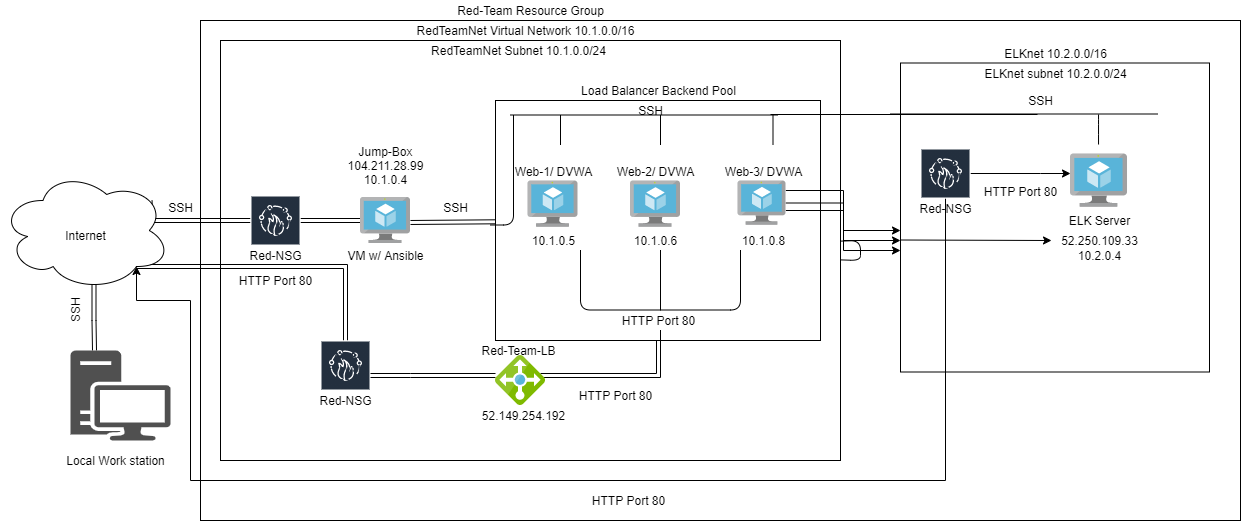

The diagram above was exported from draw.io. Its source (the exported page's mxGraphModel, read from the mxfile embedded in the PNG):
<mxGraphModel dx="1781" dy="724" grid="1" gridSize="10" guides="1" tooltips="1" connect="1" arrows="1" fold="1" page="1" pageScale="1" pageWidth="850" pageHeight="1100" math="0" shadow="0">
  <root>
    <mxCell id="0" />
    <mxCell id="1" parent="0" />
    <mxCell id="RNdLSPNLVaZij41bTfjI-20" value="" style="rounded=0;whiteSpace=wrap;html=1;" parent="1" vertex="1">
      <mxGeometry x="-100" y="160" width="350" height="230" as="geometry" />
    </mxCell>
    <mxCell id="RNdLSPNLVaZij41bTfjI-1" value="" style="rounded=0;whiteSpace=wrap;html=1;" parent="1" vertex="1">
      <mxGeometry x="-370" y="90" width="1040" height="500" as="geometry" />
    </mxCell>
    <mxCell id="RNdLSPNLVaZij41bTfjI-2" value="" style="rounded=0;whiteSpace=wrap;html=1;" parent="1" vertex="1">
      <mxGeometry x="-350" y="110" width="620" height="420" as="geometry" />
    </mxCell>
    <mxCell id="RNdLSPNLVaZij41bTfjI-4" value="Red-Team Resource Group" style="text;html=1;resizable=0;autosize=1;align=center;verticalAlign=middle;points=[];fillColor=none;strokeColor=none;rounded=0;" parent="1" vertex="1">
      <mxGeometry x="-120" y="70" width="160" height="20" as="geometry" />
    </mxCell>
    <mxCell id="RNdLSPNLVaZij41bTfjI-6" value="RedTeamNet Virtual Network 10.1.0.0/16" style="text;html=1;resizable=0;autosize=1;align=center;verticalAlign=middle;points=[];fillColor=none;strokeColor=none;rounded=0;" parent="1" vertex="1">
      <mxGeometry x="-160" y="90" width="230" height="20" as="geometry" />
    </mxCell>
    <mxCell id="RNdLSPNLVaZij41bTfjI-47" style="edgeStyle=orthogonalEdgeStyle;shape=link;rounded=0;orthogonalLoop=1;jettySize=auto;html=1;exitX=0.8;exitY=0.8;exitDx=0;exitDy=0;exitPerimeter=0;" parent="1" source="RNdLSPNLVaZij41bTfjI-7" target="RNdLSPNLVaZij41bTfjI-14" edge="1">
      <mxGeometry relative="1" as="geometry">
        <mxPoint x="-221" y="390" as="targetPoint" />
      </mxGeometry>
    </mxCell>
    <mxCell id="RNdLSPNLVaZij41bTfjI-48" style="edgeStyle=orthogonalEdgeStyle;shape=link;rounded=0;orthogonalLoop=1;jettySize=auto;html=1;exitX=0.88;exitY=0.25;exitDx=0;exitDy=0;exitPerimeter=0;" parent="1" source="RNdLSPNLVaZij41bTfjI-7" target="RNdLSPNLVaZij41bTfjI-9" edge="1">
      <mxGeometry relative="1" as="geometry">
        <Array as="points">
          <mxPoint x="-420" y="290" />
        </Array>
      </mxGeometry>
    </mxCell>
    <mxCell id="RNdLSPNLVaZij41bTfjI-50" style="edgeStyle=orthogonalEdgeStyle;shape=link;rounded=0;orthogonalLoop=1;jettySize=auto;html=1;exitX=0.55;exitY=0.95;exitDx=0;exitDy=0;exitPerimeter=0;" parent="1" source="RNdLSPNLVaZij41bTfjI-7" edge="1">
      <mxGeometry relative="1" as="geometry">
        <mxPoint x="-476" y="420" as="targetPoint" />
      </mxGeometry>
    </mxCell>
    <mxCell id="RNdLSPNLVaZij41bTfjI-7" value="" style="ellipse;shape=cloud;whiteSpace=wrap;html=1;" parent="1" vertex="1">
      <mxGeometry x="-570" y="240" width="170" height="120" as="geometry" />
    </mxCell>
    <mxCell id="RNdLSPNLVaZij41bTfjI-8" value="Internet" style="text;html=1;resizable=0;autosize=1;align=center;verticalAlign=middle;points=[];fillColor=none;strokeColor=none;rounded=0;" parent="1" vertex="1">
      <mxGeometry x="-515" y="295" width="60" height="20" as="geometry" />
    </mxCell>
    <mxCell id="RNdLSPNLVaZij41bTfjI-49" value="" style="edgeStyle=orthogonalEdgeStyle;shape=link;rounded=0;orthogonalLoop=1;jettySize=auto;html=1;" parent="1" source="RNdLSPNLVaZij41bTfjI-9" target="RNdLSPNLVaZij41bTfjI-10" edge="1">
      <mxGeometry relative="1" as="geometry" />
    </mxCell>
    <mxCell id="RNdLSPNLVaZij41bTfjI-9" value="AWS Firewall Manager" style="outlineConnect=0;fontColor=#232F3E;gradientColor=none;strokeColor=#ffffff;fillColor=#232F3E;dashed=0;verticalLabelPosition=middle;verticalAlign=bottom;align=center;html=1;whiteSpace=wrap;fontSize=10;fontStyle=1;spacing=3;shape=mxgraph.aws4.productIcon;prIcon=mxgraph.aws4.firewall_manager;" parent="1" vertex="1">
      <mxGeometry x="-320" y="265" width="50" height="50" as="geometry" />
    </mxCell>
    <mxCell id="RNdLSPNLVaZij41bTfjI-10" value="" style="aspect=fixed;html=1;points=[];align=center;image;fontSize=12;image=img/lib/mscae/Virtual_Machine.svg;" parent="1" vertex="1">
      <mxGeometry x="-210" y="267" width="50" height="46" as="geometry" />
    </mxCell>
    <mxCell id="RNdLSPNLVaZij41bTfjI-13" value="" style="aspect=fixed;html=1;points=[];align=center;image;fontSize=12;image=img/lib/mscae/Virtual_Machine.svg;" parent="1" vertex="1">
      <mxGeometry x="170" y="230" width="50" height="46" as="geometry" />
    </mxCell>
    <mxCell id="RNdLSPNLVaZij41bTfjI-59" value="" style="edgeStyle=orthogonalEdgeStyle;shape=link;rounded=0;orthogonalLoop=1;jettySize=auto;html=1;" parent="1" target="RNdLSPNLVaZij41bTfjI-21" edge="1">
      <mxGeometry relative="1" as="geometry">
        <Array as="points">
          <mxPoint x="88" y="445" />
        </Array>
        <mxPoint x="-30" y="445" as="sourcePoint" />
      </mxGeometry>
    </mxCell>
    <mxCell id="RNdLSPNLVaZij41bTfjI-14" value="AWS Firewall Manager" style="outlineConnect=0;fontColor=#232F3E;gradientColor=none;strokeColor=#ffffff;fillColor=#232F3E;dashed=0;verticalLabelPosition=middle;verticalAlign=bottom;align=center;html=1;whiteSpace=wrap;fontSize=10;fontStyle=1;spacing=3;shape=mxgraph.aws4.productIcon;prIcon=mxgraph.aws4.firewall_manager;" parent="1" vertex="1">
      <mxGeometry x="-250" y="410" width="50" height="50" as="geometry" />
    </mxCell>
    <mxCell id="RNdLSPNLVaZij41bTfjI-46" value="" style="edgeStyle=orthogonalEdgeStyle;shape=link;rounded=0;orthogonalLoop=1;jettySize=auto;html=1;" parent="1" source="RNdLSPNLVaZij41bTfjI-14" target="RNdLSPNLVaZij41bTfjI-15" edge="1">
      <mxGeometry relative="1" as="geometry">
        <mxPoint x="-180" y="445" as="sourcePoint" />
        <mxPoint x="-100" y="445" as="targetPoint" />
        <Array as="points">
          <mxPoint x="-160" y="445" />
          <mxPoint x="-160" y="445" />
        </Array>
      </mxGeometry>
    </mxCell>
    <mxCell id="RNdLSPNLVaZij41bTfjI-15" value="" style="aspect=fixed;html=1;points=[];align=center;image;fontSize=12;image=img/lib/mscae/Load_Balancer_feature.svg;" parent="1" vertex="1">
      <mxGeometry x="-75" y="425" width="50" height="50" as="geometry" />
    </mxCell>
    <mxCell id="RNdLSPNLVaZij41bTfjI-16" value="" style="pointerEvents=1;shadow=0;dashed=0;html=1;strokeColor=none;fillColor=#505050;labelPosition=center;verticalLabelPosition=bottom;verticalAlign=top;outlineConnect=0;align=center;shape=mxgraph.office.devices.workstation;" parent="1" vertex="1">
      <mxGeometry x="-500" y="420" width="100" height="90" as="geometry" />
    </mxCell>
    <mxCell id="RNdLSPNLVaZij41bTfjI-17" value="Red-NSG" style="text;html=1;resizable=0;autosize=1;align=center;verticalAlign=middle;points=[];fillColor=none;strokeColor=none;rounded=0;" parent="1" vertex="1">
      <mxGeometry x="-330" y="315" width="70" height="20" as="geometry" />
    </mxCell>
    <mxCell id="RNdLSPNLVaZij41bTfjI-18" value="Jump-Box&lt;br&gt;104.211.28.99&lt;br&gt;10.1.0.4&lt;br&gt;" style="text;html=1;resizable=0;autosize=1;align=center;verticalAlign=middle;points=[];fillColor=none;strokeColor=none;rounded=0;" parent="1" vertex="1">
      <mxGeometry x="-230" y="210" width="90" height="50" as="geometry" />
    </mxCell>
    <mxCell id="RNdLSPNLVaZij41bTfjI-19" value="VM w/ Ansible" style="text;html=1;resizable=0;autosize=1;align=center;verticalAlign=middle;points=[];fillColor=none;strokeColor=none;rounded=0;" parent="1" vertex="1">
      <mxGeometry x="-230" y="315" width="90" height="20" as="geometry" />
    </mxCell>
    <mxCell id="RNdLSPNLVaZij41bTfjI-21" value="" style="rounded=0;whiteSpace=wrap;html=1;" parent="1" vertex="1">
      <mxGeometry x="-75" y="170" width="325" height="240" as="geometry" />
    </mxCell>
    <mxCell id="wHEQqNS6mflkfXVFhBsU-9" value="" style="edgeStyle=orthogonalEdgeStyle;rounded=0;orthogonalLoop=1;jettySize=auto;html=1;" edge="1" parent="1" source="RNdLSPNLVaZij41bTfjI-12" target="wHEQqNS6mflkfXVFhBsU-3">
      <mxGeometry relative="1" as="geometry">
        <Array as="points">
          <mxPoint x="273" y="280" />
          <mxPoint x="273" y="310" />
        </Array>
      </mxGeometry>
    </mxCell>
    <mxCell id="wHEQqNS6mflkfXVFhBsU-10" value="" style="edgeStyle=orthogonalEdgeStyle;rounded=0;orthogonalLoop=1;jettySize=auto;html=1;" edge="1" parent="1" source="RNdLSPNLVaZij41bTfjI-12" target="wHEQqNS6mflkfXVFhBsU-3">
      <mxGeometry relative="1" as="geometry">
        <Array as="points">
          <mxPoint x="273" y="260" />
          <mxPoint x="273" y="320" />
        </Array>
      </mxGeometry>
    </mxCell>
    <mxCell id="wHEQqNS6mflkfXVFhBsU-11" value="" style="edgeStyle=orthogonalEdgeStyle;rounded=0;orthogonalLoop=1;jettySize=auto;html=1;" edge="1" parent="1" source="RNdLSPNLVaZij41bTfjI-12" target="wHEQqNS6mflkfXVFhBsU-3">
      <mxGeometry relative="1" as="geometry">
        <Array as="points">
          <mxPoint x="273" y="273" />
          <mxPoint x="273" y="300" />
        </Array>
      </mxGeometry>
    </mxCell>
    <mxCell id="RNdLSPNLVaZij41bTfjI-12" value="" style="aspect=fixed;html=1;points=[];align=center;image;fontSize=12;image=img/lib/mscae/Virtual_Machine.svg;" parent="1" vertex="1">
      <mxGeometry x="167.5" y="250.5" width="47.83" height="44" as="geometry" />
    </mxCell>
    <mxCell id="RNdLSPNLVaZij41bTfjI-11" value="" style="aspect=fixed;html=1;points=[];align=center;image;fontSize=12;image=img/lib/mscae/Virtual_Machine.svg;" parent="1" vertex="1">
      <mxGeometry x="60" y="250.5" width="50" height="46" as="geometry" />
    </mxCell>
    <mxCell id="RNdLSPNLVaZij41bTfjI-22" value="" style="aspect=fixed;html=1;points=[];align=center;image;fontSize=12;image=img/lib/mscae/Virtual_Machine.svg;" parent="1" vertex="1">
      <mxGeometry x="-42.5" y="250.5" width="50" height="46" as="geometry" />
    </mxCell>
    <mxCell id="RNdLSPNLVaZij41bTfjI-23" value="Web-1/ DVWA" style="text;html=1;resizable=0;autosize=1;align=center;verticalAlign=middle;points=[];fillColor=none;strokeColor=none;rounded=0;" parent="1" vertex="1">
      <mxGeometry x="-62.5" y="230.5" width="90" height="20" as="geometry" />
    </mxCell>
    <mxCell id="RNdLSPNLVaZij41bTfjI-24" value="Web-2/ DVWA" style="text;html=1;resizable=0;autosize=1;align=center;verticalAlign=middle;points=[];fillColor=none;strokeColor=none;rounded=0;" parent="1" vertex="1">
      <mxGeometry x="40" y="230.5" width="90" height="20" as="geometry" />
    </mxCell>
    <mxCell id="RNdLSPNLVaZij41bTfjI-25" value="Web-3/ DVWA" style="text;html=1;resizable=0;autosize=1;align=center;verticalAlign=middle;points=[];fillColor=none;strokeColor=none;rounded=0;" parent="1" vertex="1">
      <mxGeometry x="147.5" y="230.5" width="90" height="20" as="geometry" />
    </mxCell>
    <mxCell id="RNdLSPNLVaZij41bTfjI-26" value="10.1.0.5" style="text;html=1;resizable=0;autosize=1;align=center;verticalAlign=middle;points=[];fillColor=none;strokeColor=none;rounded=0;" parent="1" vertex="1">
      <mxGeometry x="-47.5" y="299.5" width="60" height="20" as="geometry" />
    </mxCell>
    <mxCell id="RNdLSPNLVaZij41bTfjI-28" value="10.1.0.8" style="text;html=1;resizable=0;autosize=1;align=center;verticalAlign=middle;points=[];fillColor=none;strokeColor=none;rounded=0;" parent="1" vertex="1">
      <mxGeometry x="162.5" y="299.5" width="60" height="20" as="geometry" />
    </mxCell>
    <mxCell id="RNdLSPNLVaZij41bTfjI-29" value="10.1.0.6" style="text;html=1;resizable=0;autosize=1;align=center;verticalAlign=middle;points=[];fillColor=none;strokeColor=none;rounded=0;" parent="1" vertex="1">
      <mxGeometry x="55" y="299.5" width="60" height="20" as="geometry" />
    </mxCell>
    <mxCell id="RNdLSPNLVaZij41bTfjI-30" value="Load Balancer Backend Pool" style="text;html=1;resizable=0;autosize=1;align=center;verticalAlign=middle;points=[];fillColor=none;strokeColor=none;rounded=0;" parent="1" vertex="1">
      <mxGeometry x="2.5" y="150" width="170" height="20" as="geometry" />
    </mxCell>
    <mxCell id="RNdLSPNLVaZij41bTfjI-31" value="Red-NSG" style="text;html=1;resizable=0;autosize=1;align=center;verticalAlign=middle;points=[];fillColor=none;strokeColor=none;rounded=0;" parent="1" vertex="1">
      <mxGeometry x="-260" y="460" width="70" height="20" as="geometry" />
    </mxCell>
    <mxCell id="RNdLSPNLVaZij41bTfjI-32" value="Red-Team-LB" style="text;html=1;resizable=0;autosize=1;align=center;verticalAlign=middle;points=[];fillColor=none;strokeColor=none;rounded=0;" parent="1" vertex="1">
      <mxGeometry x="-97.5" y="410" width="90" height="20" as="geometry" />
    </mxCell>
    <mxCell id="RNdLSPNLVaZij41bTfjI-33" value="52.149.254.192" style="text;html=1;resizable=0;autosize=1;align=center;verticalAlign=middle;points=[];fillColor=none;strokeColor=none;rounded=0;" parent="1" vertex="1">
      <mxGeometry x="-97.5" y="475" width="100" height="20" as="geometry" />
    </mxCell>
    <mxCell id="RNdLSPNLVaZij41bTfjI-34" value="" style="endArrow=none;html=1;" parent="1" source="RNdLSPNLVaZij41bTfjI-2" target="RNdLSPNLVaZij41bTfjI-2" edge="1">
      <mxGeometry width="50" height="50" relative="1" as="geometry">
        <mxPoint x="-310" y="400" as="sourcePoint" />
        <mxPoint x="-260" y="350" as="targetPoint" />
      </mxGeometry>
    </mxCell>
    <mxCell id="RNdLSPNLVaZij41bTfjI-51" value="" style="shape=link;html=1;exitX=1;exitY=0.543;exitDx=0;exitDy=0;exitPerimeter=0;" parent="1" source="RNdLSPNLVaZij41bTfjI-10" target="RNdLSPNLVaZij41bTfjI-21" edge="1">
      <mxGeometry width="100" relative="1" as="geometry">
        <mxPoint x="-150" y="290" as="sourcePoint" />
        <mxPoint x="-70" y="290" as="targetPoint" />
      </mxGeometry>
    </mxCell>
    <mxCell id="RNdLSPNLVaZij41bTfjI-54" value="" style="shape=link;html=1;" parent="1" target="RNdLSPNLVaZij41bTfjI-21" edge="1">
      <mxGeometry width="100" relative="1" as="geometry">
        <mxPoint x="-75" y="289.5" as="sourcePoint" />
        <mxPoint x="25" y="289.5" as="targetPoint" />
      </mxGeometry>
    </mxCell>
    <mxCell id="RNdLSPNLVaZij41bTfjI-61" value="" style="endArrow=none;html=1;" parent="1" edge="1">
      <mxGeometry width="50" height="50" relative="1" as="geometry">
        <mxPoint x="90" y="379.5" as="sourcePoint" />
        <mxPoint x="10" y="319.5" as="targetPoint" />
        <Array as="points">
          <mxPoint x="10" y="379.5" />
        </Array>
      </mxGeometry>
    </mxCell>
    <mxCell id="RNdLSPNLVaZij41bTfjI-62" value="" style="endArrow=none;html=1;" parent="1" source="RNdLSPNLVaZij41bTfjI-77" edge="1">
      <mxGeometry width="50" height="50" relative="1" as="geometry">
        <mxPoint x="90" y="409.5" as="sourcePoint" />
        <mxPoint x="90" y="379.5" as="targetPoint" />
        <Array as="points" />
      </mxGeometry>
    </mxCell>
    <mxCell id="RNdLSPNLVaZij41bTfjI-63" value="" style="endArrow=none;html=1;" parent="1" edge="1">
      <mxGeometry width="50" height="50" relative="1" as="geometry">
        <mxPoint x="90" y="379.5" as="sourcePoint" />
        <mxPoint x="170" y="319.5" as="targetPoint" />
        <Array as="points">
          <mxPoint x="170" y="379.5" />
        </Array>
      </mxGeometry>
    </mxCell>
    <mxCell id="RNdLSPNLVaZij41bTfjI-64" value="" style="endArrow=none;html=1;" parent="1" edge="1">
      <mxGeometry width="50" height="50" relative="1" as="geometry">
        <mxPoint x="90" y="379.5" as="sourcePoint" />
        <mxPoint x="90" y="319.5" as="targetPoint" />
      </mxGeometry>
    </mxCell>
    <mxCell id="RNdLSPNLVaZij41bTfjI-65" value="" style="endArrow=none;html=1;" parent="1" edge="1">
      <mxGeometry width="50" height="50" relative="1" as="geometry">
        <mxPoint x="-80" y="294.5" as="sourcePoint" />
        <mxPoint x="-57" y="184.5" as="targetPoint" />
        <Array as="points">
          <mxPoint x="-57" y="294.5" />
        </Array>
      </mxGeometry>
    </mxCell>
    <mxCell id="RNdLSPNLVaZij41bTfjI-66" value="" style="endArrow=none;html=1;" parent="1" edge="1">
      <mxGeometry width="50" height="50" relative="1" as="geometry">
        <mxPoint x="-60" y="184.5" as="sourcePoint" />
        <mxPoint x="207" y="184.5" as="targetPoint" />
      </mxGeometry>
    </mxCell>
    <mxCell id="RNdLSPNLVaZij41bTfjI-68" value="" style="endArrow=none;html=1;" parent="1" edge="1">
      <mxGeometry width="50" height="50" relative="1" as="geometry">
        <mxPoint x="90" y="214.5" as="sourcePoint" />
        <mxPoint x="90" y="184.5" as="targetPoint" />
      </mxGeometry>
    </mxCell>
    <mxCell id="RNdLSPNLVaZij41bTfjI-69" value="" style="endArrow=none;html=1;" parent="1" edge="1">
      <mxGeometry width="50" height="50" relative="1" as="geometry">
        <mxPoint x="202.5" y="214.5" as="sourcePoint" />
        <mxPoint x="202.5" y="184.5" as="targetPoint" />
        <Array as="points">
          <mxPoint x="202.5" y="194.5" />
        </Array>
      </mxGeometry>
    </mxCell>
    <mxCell id="RNdLSPNLVaZij41bTfjI-70" value="" style="endArrow=none;html=1;" parent="1" edge="1">
      <mxGeometry width="50" height="50" relative="1" as="geometry">
        <mxPoint x="-10" y="214.5" as="sourcePoint" />
        <mxPoint x="-10" y="184.5" as="targetPoint" />
      </mxGeometry>
    </mxCell>
    <mxCell id="RNdLSPNLVaZij41bTfjI-71" value="SSH" style="text;html=1;resizable=0;autosize=1;align=center;verticalAlign=middle;points=[];fillColor=none;strokeColor=none;rounded=0;" parent="1" vertex="1">
      <mxGeometry x="60" y="170" width="40" height="20" as="geometry" />
    </mxCell>
    <mxCell id="RNdLSPNLVaZij41bTfjI-72" value="SSH" style="text;html=1;resizable=0;autosize=1;align=center;verticalAlign=middle;points=[];fillColor=none;strokeColor=none;rounded=0;" parent="1" vertex="1">
      <mxGeometry x="-135" y="267" width="40" height="20" as="geometry" />
    </mxCell>
    <mxCell id="RNdLSPNLVaZij41bTfjI-73" value="SSH" style="text;html=1;resizable=0;autosize=1;align=center;verticalAlign=middle;points=[];fillColor=none;strokeColor=none;rounded=0;" parent="1" vertex="1">
      <mxGeometry x="-410" y="267" width="40" height="20" as="geometry" />
    </mxCell>
    <mxCell id="RNdLSPNLVaZij41bTfjI-74" value="SSH" style="text;html=1;resizable=0;autosize=1;align=center;verticalAlign=middle;points=[];fillColor=none;strokeColor=none;rounded=0;rotation=270;" parent="1" vertex="1">
      <mxGeometry x="-515" y="370" width="40" height="20" as="geometry" />
    </mxCell>
    <mxCell id="RNdLSPNLVaZij41bTfjI-75" value="HTTP Port 80" style="text;html=1;resizable=0;autosize=1;align=center;verticalAlign=middle;points=[];fillColor=none;strokeColor=none;rounded=0;" parent="1" vertex="1">
      <mxGeometry x="-340" y="340" width="90" height="20" as="geometry" />
    </mxCell>
    <mxCell id="RNdLSPNLVaZij41bTfjI-76" value="HTTP Port 80" style="text;html=1;resizable=0;autosize=1;align=center;verticalAlign=middle;points=[];fillColor=none;strokeColor=none;rounded=0;" parent="1" vertex="1">
      <mxGeometry y="455" width="90" height="20" as="geometry" />
    </mxCell>
    <mxCell id="RNdLSPNLVaZij41bTfjI-77" value="HTTP Port 80" style="text;html=1;resizable=0;autosize=1;align=center;verticalAlign=middle;points=[];fillColor=none;strokeColor=none;rounded=0;" parent="1" vertex="1">
      <mxGeometry x="42.5" y="380" width="90" height="20" as="geometry" />
    </mxCell>
    <mxCell id="RNdLSPNLVaZij41bTfjI-78" value="" style="endArrow=none;html=1;" parent="1" target="RNdLSPNLVaZij41bTfjI-77" edge="1">
      <mxGeometry width="50" height="50" relative="1" as="geometry">
        <mxPoint x="90" y="409.5" as="sourcePoint" />
        <mxPoint x="90" y="379.5" as="targetPoint" />
        <Array as="points">
          <mxPoint x="90" y="409.5" />
          <mxPoint x="90" y="399.5" />
        </Array>
      </mxGeometry>
    </mxCell>
    <mxCell id="VIalI4Q6CH3lfNgfMbQj-1" value="Local Work station" style="text;html=1;resizable=0;autosize=1;align=center;verticalAlign=middle;points=[];fillColor=none;strokeColor=none;rounded=0;" parent="1" vertex="1">
      <mxGeometry x="-510" y="520" width="110" height="20" as="geometry" />
    </mxCell>
    <mxCell id="wHEQqNS6mflkfXVFhBsU-3" value="" style="whiteSpace=wrap;html=1;aspect=fixed;" vertex="1" parent="1">
      <mxGeometry x="330" y="132.5" width="309" height="309" as="geometry" />
    </mxCell>
    <mxCell id="wHEQqNS6mflkfXVFhBsU-4" value="RedTeamNet Subnet 10.1.0.0/24" style="text;html=1;resizable=0;autosize=1;align=center;verticalAlign=middle;points=[];fillColor=none;strokeColor=none;rounded=0;" vertex="1" parent="1">
      <mxGeometry x="-147.5" y="110" width="190" height="20" as="geometry" />
    </mxCell>
    <mxCell id="wHEQqNS6mflkfXVFhBsU-16" value="" style="edgeStyle=orthogonalEdgeStyle;rounded=0;orthogonalLoop=1;jettySize=auto;html=1;entryX=0.8;entryY=0.8;entryDx=0;entryDy=0;entryPerimeter=0;" edge="1" parent="1" source="wHEQqNS6mflkfXVFhBsU-5" target="RNdLSPNLVaZij41bTfjI-7">
      <mxGeometry relative="1" as="geometry">
        <mxPoint x="-390" y="370" as="targetPoint" />
        <Array as="points">
          <mxPoint x="375" y="550" />
          <mxPoint x="-380" y="550" />
          <mxPoint x="-380" y="370" />
          <mxPoint x="-434" y="370" />
        </Array>
      </mxGeometry>
    </mxCell>
    <mxCell id="wHEQqNS6mflkfXVFhBsU-23" value="" style="edgeStyle=orthogonalEdgeStyle;rounded=0;orthogonalLoop=1;jettySize=auto;html=1;" edge="1" parent="1" source="wHEQqNS6mflkfXVFhBsU-5" target="wHEQqNS6mflkfXVFhBsU-12">
      <mxGeometry relative="1" as="geometry">
        <Array as="points">
          <mxPoint x="470" y="243" />
          <mxPoint x="470" y="243" />
        </Array>
      </mxGeometry>
    </mxCell>
    <mxCell id="wHEQqNS6mflkfXVFhBsU-5" value="AWS Firewall Manager" style="outlineConnect=0;fontColor=#232F3E;gradientColor=none;strokeColor=#ffffff;fillColor=#232F3E;dashed=0;verticalLabelPosition=middle;verticalAlign=bottom;align=center;html=1;whiteSpace=wrap;fontSize=10;fontStyle=1;spacing=3;shape=mxgraph.aws4.productIcon;prIcon=mxgraph.aws4.firewall_manager;" vertex="1" parent="1">
      <mxGeometry x="350" y="218" width="50" height="50" as="geometry" />
    </mxCell>
    <mxCell id="wHEQqNS6mflkfXVFhBsU-6" value="Red-NSG" style="text;html=1;resizable=0;autosize=1;align=center;verticalAlign=middle;points=[];fillColor=none;strokeColor=none;rounded=0;" vertex="1" parent="1">
      <mxGeometry x="340" y="268" width="70" height="20" as="geometry" />
    </mxCell>
    <mxCell id="wHEQqNS6mflkfXVFhBsU-7" value="ELKnet 10.2.0.0/16" style="text;html=1;resizable=0;autosize=1;align=center;verticalAlign=middle;points=[];fillColor=none;strokeColor=none;rounded=0;" vertex="1" parent="1">
      <mxGeometry x="424.5" y="112.5" width="120" height="20" as="geometry" />
    </mxCell>
    <mxCell id="wHEQqNS6mflkfXVFhBsU-8" value="ELKnet subnet 10.2.0.0/24" style="text;html=1;resizable=0;autosize=1;align=center;verticalAlign=middle;points=[];fillColor=none;strokeColor=none;rounded=0;" vertex="1" parent="1">
      <mxGeometry x="405" y="132.5" width="160" height="20" as="geometry" />
    </mxCell>
    <mxCell id="wHEQqNS6mflkfXVFhBsU-12" value="" style="aspect=fixed;html=1;points=[];align=center;image;fontSize=12;image=img/lib/mscae/Virtual_Machine.svg;" vertex="1" parent="1">
      <mxGeometry x="500" y="223.5" width="57.07" height="52.5" as="geometry" />
    </mxCell>
    <mxCell id="wHEQqNS6mflkfXVFhBsU-18" value="HTTP Port 80" style="text;html=1;resizable=0;autosize=1;align=center;verticalAlign=middle;points=[];fillColor=none;strokeColor=none;rounded=0;" vertex="1" parent="1">
      <mxGeometry x="12.5" y="560" width="90" height="20" as="geometry" />
    </mxCell>
    <mxCell id="wHEQqNS6mflkfXVFhBsU-19" value="" style="endArrow=none;html=1;" edge="1" parent="1">
      <mxGeometry width="50" height="50" relative="1" as="geometry">
        <mxPoint x="200" y="184" as="sourcePoint" />
        <mxPoint x="467" y="184" as="targetPoint" />
      </mxGeometry>
    </mxCell>
    <mxCell id="wHEQqNS6mflkfXVFhBsU-20" value="" style="endArrow=none;html=1;" edge="1" parent="1">
      <mxGeometry width="50" height="50" relative="1" as="geometry">
        <mxPoint x="320" y="183.5" as="sourcePoint" />
        <mxPoint x="587" y="183.5" as="targetPoint" />
      </mxGeometry>
    </mxCell>
    <mxCell id="wHEQqNS6mflkfXVFhBsU-21" value="" style="endArrow=none;html=1;" edge="1" parent="1">
      <mxGeometry width="50" height="50" relative="1" as="geometry">
        <mxPoint x="528.03" y="214" as="sourcePoint" />
        <mxPoint x="528.03" y="184" as="targetPoint" />
        <Array as="points">
          <mxPoint x="528.03" y="194" />
        </Array>
      </mxGeometry>
    </mxCell>
    <mxCell id="wHEQqNS6mflkfXVFhBsU-22" value="SSH" style="text;html=1;resizable=0;autosize=1;align=center;verticalAlign=middle;points=[];fillColor=none;strokeColor=none;rounded=0;" vertex="1" parent="1">
      <mxGeometry x="450" y="160" width="40" height="20" as="geometry" />
    </mxCell>
    <mxCell id="wHEQqNS6mflkfXVFhBsU-24" value="HTTP Port 80" style="text;html=1;resizable=0;autosize=1;align=center;verticalAlign=middle;points=[];fillColor=none;strokeColor=none;rounded=0;" vertex="1" parent="1">
      <mxGeometry x="405" y="250.5" width="90" height="20" as="geometry" />
    </mxCell>
    <mxCell id="wHEQqNS6mflkfXVFhBsU-25" value="ELK Server" style="text;html=1;resizable=0;autosize=1;align=center;verticalAlign=middle;points=[];fillColor=none;strokeColor=none;rounded=0;" vertex="1" parent="1">
      <mxGeometry x="488.53" y="280" width="80" height="20" as="geometry" />
    </mxCell>
    <mxCell id="wHEQqNS6mflkfXVFhBsU-26" value="52.250.109.33" style="text;html=1;resizable=0;autosize=1;align=center;verticalAlign=middle;points=[];fillColor=none;strokeColor=none;rounded=0;" vertex="1" parent="1">
      <mxGeometry x="483.53" y="300" width="90" height="20" as="geometry" />
    </mxCell>
    <mxCell id="wHEQqNS6mflkfXVFhBsU-27" value="10.2.0.4" style="text;html=1;resizable=0;autosize=1;align=center;verticalAlign=middle;points=[];fillColor=none;strokeColor=none;rounded=0;" vertex="1" parent="1">
      <mxGeometry x="498.53" y="315" width="60" height="20" as="geometry" />
    </mxCell>
    <mxCell id="wHEQqNS6mflkfXVFhBsU-28" value="" style="endArrow=classic;html=1;startSize=6;entryX=-0.028;entryY=0.5;entryDx=0;entryDy=0;entryPerimeter=0;" edge="1" parent="1" target="wHEQqNS6mflkfXVFhBsU-26">
      <mxGeometry width="50" height="50" relative="1" as="geometry">
        <mxPoint x="330" y="309.5" as="sourcePoint" />
        <mxPoint x="470" y="310" as="targetPoint" />
      </mxGeometry>
    </mxCell>
  </root>
</mxGraphModel>